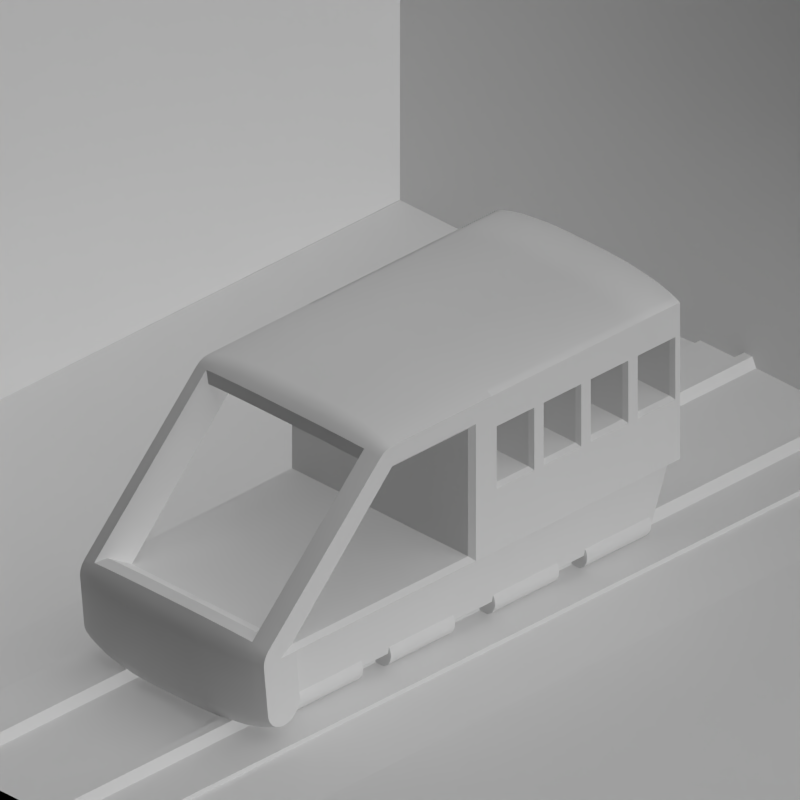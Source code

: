 # Source: toyland_monolev_engines.blend  (saved by Blender 2.63.0; exported with 4.5.12 LTS)
import bpy
from mathutils import Matrix  # noqa: F401  (used for matrix-valued properties, if any)

bpy.ops.wm.read_factory_settings(use_empty=True)
scene = bpy.context.scene
scene.name = 'Scene'

# ---- collections
col_collection_1 = bpy.data.collections.new('Collection 1'); scene.collection.children.link(col_collection_1)
col_collection_2 = bpy.data.collections.new('Collection 2'); scene.collection.children.link(col_collection_2)

# ---- materials (node trees are filled in below, after node groups)
mat_toyland_greylight = bpy.data.materials.new('Toyland_GreyLight')
mat_toyland_black = bpy.data.materials.new('Toyland_Black')
mat_toyland_cc = bpy.data.materials.new('Toyland_CC')
mat_toyland_yellow = bpy.data.materials.new('Toyland_Yellow')
mat_toyland_red = bpy.data.materials.new('Toyland_Red')
mat_toyland_white = bpy.data.materials.new('Toyland_White')
mat_rail_steelshiny = bpy.data.materials.new('Rail_SteelShiny')
mat_cc_normal = bpy.data.materials.new('CC_Normal')
mat_paint_white = bpy.data.materials.new('Paint_White')
mat_paint_black = bpy.data.materials.new('Paint_Black')
mat_glass_opaque = bpy.data.materials.new('Glass_Opaque')
mat_paint_yellow = bpy.data.materials.new('Paint_Yellow')
mat_special_shadowonlybackground = bpy.data.materials.new('Special_ShadowOnlyBackground')
mat_special_background = bpy.data.materials.new('Special_Background')
mat_special_shadowonly = bpy.data.materials.new('Special_ShadowOnly')

# ---- material node trees

# ---- world
world_world = bpy.data.worlds.new('World'); scene.world = world_world
world_world.color = (0.0, 0.0, 0.0)
world_world.use_sun_shadow = False
world_world.sun_shadow_jitter_overblur = 0.0
world_world.cycles.sampling_method = 'MANUAL'
world_world.cycles.sample_map_resolution = 256
world_world.light_settings.ao_factor = 0.5

# ---- cameras
cam_camera = bpy.data.cameras.new('Camera')
cam_camera.type = 'ORTHO'
cam_camera.clip_end = 100.0
cam_camera.lens = 35.0
cam_camera.sensor_width = 32.0
cam_camera.sensor_height = 18.0
cam_camera.ortho_scale = 1.414
cam_camera.dof.focus_distance = 0.0
cam_camera.dof.aperture_fstop = 128.0

# ---- lights
light_lamp = bpy.data.lights.new('Lamp', 'SUN')
light_lamp.transmission_factor = 0.0
light_lamp.cutoff_distance = 30.0
light_lamp.use_shadow = False
light_lamp.angle = 1.571
light_lamp.energy = 1.0
light_lamp.shadow_buffer_clip_start = 1.001
light_lamp.shadow_soft_size = 1.0
light_lamp.shadow_cascade_max_distance = 1000.0
light_lamp.cycles.use_multiple_importance_sampling = False
light_lamp_001 = bpy.data.lights.new('Lamp.001', 'SUN')
light_lamp_001.transmission_factor = 0.0
light_lamp_001.cutoff_distance = 30.0
light_lamp_001.angle = 1.571
light_lamp_001.energy = 1.0
light_lamp_001.shadow_buffer_clip_start = 1.001
light_lamp_001.shadow_soft_size = 1.0
light_lamp_001.shadow_cascade_max_distance = 1000.0
light_lamp_001.cycles.use_multiple_importance_sampling = False

# ---- meshes
me_cube_001 = bpy.data.meshes.new('Cube.001')
me_cube_001.from_pydata([(0.18, 0.45, -0.03), (0.2, 0.47, 0.09), (0.2, -1.49e-08, 0.09), (0.18, -1.49e-08, -0.03), (0.0, 0.25, -0.03), (0.0, 0.25, 0.09), (0.0, -1.49e-08, 0.09), (0.0, -1.49e-08, -0.03), (0.18, 0.25, -0.03), (0.2, 0.25, 0.09), (0.0, 0.45, -0.03), (0.0, 0.47, 0.09), (3.584e-08, 0.48, 0.0), (3.759e-08, 0.46, 1.49e-08), (0.15, 0.46, 1.49e-08), (0.15, 0.48, 0.0), (0.15, 0.48, 0.07), (0.15, 0.46, 0.07), (3.759e-08, 0.46, 0.07), (3.584e-08, 0.48, 0.07), (0.1, 0.48, 0.01), (0.1, 0.5, 0.01), (0.1077, 0.48, 0.01152), (0.1077, 0.5, 0.01152), (0.1141, 0.48, 0.01586), (0.1141, 0.5, 0.01586), (0.1185, 0.48, 0.02235), (0.1185, 0.5, 0.02235), (0.12, 0.48, 0.03), (0.12, 0.5, 0.03), (0.1185, 0.48, 0.03765), (0.1185, 0.5, 0.03765), (0.1141, 0.48, 0.04414), (0.1141, 0.5, 0.04414), (0.1077, 0.48, 0.04848), (0.1077, 0.5, 0.04848), (0.1, 0.48, 0.05), (0.1, 0.5, 0.05), (0.09235, 0.48, 0.04848), (0.09235, 0.5, 0.04848), (0.08586, 0.48, 0.04414), (0.08586, 0.5, 0.04414), (0.08152, 0.48, 0.03765), (0.08152, 0.5, 0.03765), (0.08, 0.48, 0.03), (0.08, 0.5, 0.03), (0.08152, 0.48, 0.02235), (0.08152, 0.5, 0.02235), (0.08586, 0.48, 0.01586), (0.08586, 0.5, 0.01586), (0.09235, 0.48, 0.01152), (0.09235, 0.5, 0.01152), (0.1, 0.5, -1.863e-08), (0.1115, 0.5, 0.002284), (0.1212, 0.5, 0.008787), (0.1277, 0.5, 0.01852), (0.13, 0.5, 0.03), (0.1277, 0.5, 0.04148), (0.1212, 0.5, 0.05121), (0.1115, 0.5, 0.05772), (0.1, 0.5, 0.06), (0.08852, 0.5, 0.05772), (0.07879, 0.5, 0.05121), (0.07228, 0.5, 0.04148), (0.07, 0.5, 0.03), (0.07228, 0.5, 0.01852), (0.07879, 0.5, 0.008787), (0.08852, 0.5, 0.002284), (0.1, 0.51, -2.285e-08), (0.1115, 0.51, 0.002284), (0.1212, 0.51, 0.008787), (0.1277, 0.51, 0.01852), (0.13, 0.51, 0.03), (0.1277, 0.51, 0.04148), (0.1212, 0.51, 0.05121), (0.1115, 0.51, 0.05772), (0.1, 0.51, 0.06), (0.08852, 0.51, 0.05772), (0.07879, 0.51, 0.05121), (0.07228, 0.51, 0.04148), (0.07, 0.51, 0.03), (0.07228, 0.51, 0.01852), (0.07879, 0.51, 0.008787), (0.08852, 0.51, 0.002284), (0.1465, 0.05, -0.004284), (0.1465, 0.21, -0.004284), (0.1368, 0.05, -0.01079), (0.1368, 0.21, -0.01079), (0.1303, 0.05, -0.02052), (0.1303, 0.21, -0.02052), (0.128, 0.05, -0.032), (0.128, 0.21, -0.032), (0.1303, 0.05, -0.04348), (0.1303, 0.21, -0.04348), (0.1368, 0.05, -0.05321), (0.1368, 0.21, -0.05321), (0.1857, 0.05, -0.02052), (0.1857, 0.21, -0.02052), (0.1792, 0.05, -0.01079), (0.1792, 0.21, -0.01079), (0.1695, 0.05, -0.004284), (0.1695, 0.21, -0.004284), (0.158, 0.05, -0.002), (0.158, 0.21, -0.002), (0.1465, 0.05, -0.05972), (0.1465, 0.21, -0.05972), (0.158, 0.05, -0.062), (0.158, 0.21, -0.062), (0.1695, 0.05, -0.05972), (0.1695, 0.21, -0.05972), (0.1792, 0.05, -0.05321), (0.1792, 0.21, -0.05321), (0.1857, 0.05, -0.04348), (0.1857, 0.21, -0.04348), (0.188, 0.05, -0.032), (0.188, 0.21, -0.032), (0.188, 0.44, -0.032), (0.188, 0.28, -0.032), (0.1857, 0.44, -0.04348), (0.1857, 0.28, -0.04348), (0.1792, 0.44, -0.05321), (0.1792, 0.28, -0.05321), (0.1695, 0.44, -0.05972), (0.1695, 0.28, -0.05972), (0.158, 0.44, -0.062), (0.158, 0.28, -0.062), (0.1465, 0.44, -0.05972), (0.1465, 0.28, -0.05972), (0.158, 0.44, -0.002), (0.158, 0.28, -0.002), (0.1695, 0.44, -0.004284), (0.1695, 0.28, -0.004284), (0.1792, 0.44, -0.01079), (0.1792, 0.28, -0.01079), (0.1857, 0.44, -0.02052), (0.1857, 0.28, -0.02052), (0.1368, 0.44, -0.05321), (0.1368, 0.28, -0.05321), (0.1303, 0.44, -0.04348), (0.1303, 0.28, -0.04348), (0.128, 0.44, -0.032), (0.128, 0.28, -0.032), (0.1303, 0.44, -0.02052), (0.1303, 0.28, -0.02052), (0.1368, 0.44, -0.01079), (0.1368, 0.28, -0.01079), (0.1465, 0.44, -0.004284), (0.1465, 0.28, -0.004284), (0.195, 0.465, 0.06), (0.195, -1.49e-08, 0.06), (0.195, 0.25, 0.06), (0.0, 0.465, 0.06), (0.0, 0.4594, 0.02625), (0.1894, 0.25, 0.02625), (0.1894, -1.49e-08, 0.02625), (0.1894, 0.4594, 0.02625)], [], [(152, 155, 0, 10), (4, 10, 0, 8), (153, 154, 3, 8), (155, 153, 8, 0), (2, 9, 5, 6), (7, 4, 8, 3), (9, 1, 11, 5), (18, 17, 14, 13), (19, 18, 13, 12), (16, 19, 12, 15), (15, 14, 17, 16), (12, 13, 14, 15), (19, 16, 17, 18), (20, 21, 23, 22), (22, 23, 25, 24), (24, 25, 27, 26), (26, 27, 29, 28), (28, 29, 31, 30), (30, 31, 33, 32), (32, 33, 35, 34), (34, 35, 37, 36), (36, 37, 39, 38), (38, 39, 41, 40), (40, 41, 43, 42), (42, 43, 45, 44), (44, 45, 47, 46), (46, 47, 49, 48), (51, 49, 66, 67), (50, 51, 21, 20), (48, 49, 51, 50), (20, 22, 24, 26, 28, 30, 32, 34, 36, 38, 40, 42, 44, 46, 48, 50), (66, 65, 81, 82), (47, 45, 64, 65), (23, 21, 52, 53), (43, 41, 62, 63), (39, 37, 60, 61), (35, 33, 58, 59), (31, 29, 56, 57), (27, 25, 54, 55), (21, 51, 67, 52), (49, 47, 65, 66), (45, 43, 63, 64), (41, 39, 61, 62), (37, 35, 59, 60), (33, 31, 57, 58), (29, 27, 55, 56), (25, 23, 53, 54), (69, 68, 83, 82, 81, 80, 79, 78, 77, 76, 75, 74, 73, 72, 71, 70), (60, 59, 75, 76), (54, 53, 69, 70), (67, 66, 82, 83), (61, 60, 76, 77), (55, 54, 70, 71), (52, 67, 83, 68), (62, 61, 77, 78), (56, 55, 71, 72), (63, 62, 78, 79), (57, 56, 72, 73), (64, 63, 79, 80), (58, 57, 73, 74), (65, 64, 80, 81), (59, 58, 74, 75), (53, 52, 68, 69), (103, 85, 87, 89, 91, 93, 95, 105, 107, 109, 111, 113, 115, 97, 99, 101), (100, 102, 84, 86, 88, 90, 92, 94, 104, 106, 108, 110, 112, 114, 96, 98), (97, 115, 114, 96), (113, 111, 110, 112), (109, 107, 106, 108), (105, 95, 94, 104), (93, 91, 90, 92), (89, 87, 86, 88), (85, 103, 102, 84), (99, 97, 96, 98), (103, 101, 100, 102), (115, 113, 112, 114), (111, 109, 108, 110), (107, 105, 104, 106), (95, 93, 92, 94), (91, 89, 88, 90), (87, 85, 84, 86), (101, 99, 98, 100), (130, 132, 133, 131), (144, 146, 147, 145), (140, 142, 143, 141), (136, 138, 139, 137), (124, 126, 127, 125), (120, 122, 123, 121), (116, 118, 119, 117), (128, 130, 131, 129), (132, 134, 135, 133), (146, 128, 129, 147), (142, 144, 145, 143), (138, 140, 141, 139), (126, 136, 137, 127), (122, 124, 125, 123), (118, 120, 121, 119), (134, 116, 117, 135), (131, 129, 147, 145, 143, 141, 139, 137, 127, 125, 123, 121, 119, 117, 135, 133), (128, 146, 144, 142, 140, 138, 136, 126, 124, 122, 120, 118, 116, 134, 132, 130), (11, 1, 148, 151), (9, 2, 149, 150), (1, 9, 150, 148), (150, 149, 154, 153), (148, 150, 153, 155), (151, 148, 155, 152)])
me_cube_001.polygons.foreach_set('use_smooth', [0, 0, 0, 0, 0, 0, 0, 0, 0, 0, 0, 0, 0, 0, 0, 0, 0, 0, 0, 0, 0, 0, 0, 0, 0, 0, 0, 0, 0, 0, 0, 0, 0, 0, 0, 0, 0, 0, 0, 0, 0, 0, 0, 0, 0, 0, 0, 0, 0, 0, 0, 0, 0, 0, 0, 0, 0, 0, 0, 0, 0, 0, 0, 1, 1, 1, 1, 1, 1, 1, 1, 1, 1, 1, 1, 1, 1, 1, 1, 1, 1, 1, 1, 1, 1, 1, 1, 1, 1, 1, 1, 1, 1, 1, 1, 1, 1, 1, 1, 0, 0, 0, 0, 0, 0])
me_cube_001.polygons.foreach_set('material_index', [2, 2, 2, 2, 2, 2, 2, 4, 4, 4, 4, 4, 4, 1, 1, 1, 1, 1, 1, 1, 1, 1, 1, 1, 1, 1, 1, 1, 1, 1, 1, 1, 1, 1, 1, 1, 1, 1, 1, 1, 1, 1, 1, 1, 1, 1, 1, 1, 1, 1, 1, 1, 1, 1, 1, 1, 1, 1, 1, 1, 1, 1, 1, 0, 0, 0, 0, 0, 0, 0, 0, 0, 0, 0, 0, 0, 0, 0, 0, 0, 0, 0, 0, 0, 0, 0, 0, 0, 0, 0, 0, 0, 0, 0, 0, 0, 0, 0, 0, 2, 2, 2, 3, 3, 3])
_k = set([(84, 86), (84, 102), (85, 87), (85, 103), (86, 88), (87, 89), (88, 90), (89, 91), (90, 92), (91, 93), (92, 94), (93, 95), (94, 104), (95, 105), (96, 98), (96, 114), (97, 99), (97, 115), (98, 100), (99, 101), (100, 102), (101, 103), (104, 106), (105, 107), (106, 108), (107, 109), (108, 110), (109, 111), (110, 112), (111, 113), (112, 114), (113, 115), (116, 118), (116, 134), (117, 119), (117, 135), (118, 120), (119, 121), (120, 122), (121, 123), (122, 124), (123, 125), (124, 126), (125, 127), (126, 136), (127, 137), (128, 130), (128, 146), (129, 131), (129, 147), (130, 132), (131, 133), (132, 134), (133, 135), (136, 138), (137, 139), (138, 140), (139, 141), (140, 142), (141, 143), (142, 144), (143, 145), (144, 146), (145, 147)])
me_cube_001.attributes.new('sharp_edge', 'BOOLEAN', 'EDGE').data.foreach_set('value', [ (min(e.vertices), max(e.vertices)) in _k for e in me_cube_001.edges])
me_cube_001.materials.append(mat_toyland_greylight)
me_cube_001.materials.append(mat_toyland_black)
me_cube_001.materials.append(mat_toyland_cc)
me_cube_001.materials.append(mat_toyland_yellow)
me_cube_001.materials.append(mat_toyland_red)
me_cube_001.use_remesh_preserve_volume = False
me_cube_001.use_remesh_preserve_attributes = False
me_cube_001.use_mirror_vertex_groups = False
me_cube_001.update()
me_cube_008 = bpy.data.meshes.new('Cube.008')
me_cube_008.from_pydata([(-2.235e-08, -3.166e-08, 0.09), (0.23, -3.166e-08, 0.09), (0.23, -3.166e-08, 0.41), (-2.235e-08, -3.166e-08, 0.44), (0.1, -3.166e-08, 0.09), (0.1, -3.166e-08, 0.438), (0.165, -3.166e-08, 0.09), (0.165, -3.166e-08, 0.43), (0.05, -3.166e-08, 0.44), (0.1975, -3.166e-08, 0.09), (0.1975, -3.166e-08, 0.422), (0.2138, -3.166e-08, 0.417), (0.2138, -3.166e-08, 0.09), (0.05, -3.166e-08, 0.43), (0.1, -3.166e-08, 0.428), (0.23, -3.166e-08, 0.4), (-2.235e-08, -3.166e-08, 0.43), (0.165, -3.166e-08, 0.42), (0.1975, -3.166e-08, 0.412), (0.2138, -3.166e-08, 0.407), (0.05, -3.166e-08, 0.09), (0.23, -0.25, 0.41), (-2.235e-08, -0.25, 0.44), (0.1, -0.25, 0.438), (0.165, -0.25, 0.43), (0.05, -0.25, 0.44), (0.1975, -0.25, 0.422), (0.2138, -0.25, 0.417), (0.05, -0.285, 0.4306), (0.165, -0.28, 0.422), (0.23, -0.25, 0.4), (0.1, -0.284, 0.4289), (-2.235e-08, -0.285, 0.4306), (0.23, -0.27, 0.4046), (0.05, -3.166e-08, 0.37), (0.2138, -3.166e-08, 0.37), (0.1975, -3.166e-08, 0.37), (0.165, -3.166e-08, 0.37), (-2.235e-08, -3.166e-08, 0.37), (0.23, -3.166e-08, 0.37), (0.1, -3.166e-08, 0.37), (0.23, -0.25, 0.37), (0.23, -0.2604, 0.4086), (-2.235e-08, -0.2681, 0.4376), (0.1, -0.2676, 0.4357), (0.165, -0.2655, 0.428), (0.05, -0.2681, 0.4376), (0.1975, -0.2635, 0.4202), (0.2138, -0.2622, 0.4154), (0.23, -0.2783, 0.3983), (0.0, -0.2995, 0.4195), (0.23, -0.2578, 0.399), (0.1, -0.2981, 0.4181), (0.165, -0.2924, 0.4124), (0.05, -0.2995, 0.4195), (0.1975, -0.276, 0.415), (0.2138, -0.2735, 0.4107), (0.05, -0.5795, 0.1395), (0.165, -0.5724, 0.1324), (0.23, -0.265, 0.396), (0.1, -0.5781, 0.1381), (0.0, -0.5795, 0.1395), (0.23, -0.5583, 0.1183), (0.1975, -0.2868, 0.4068), (0.2138, -0.2832, 0.4032), (0.23, -0.2712, 0.3912), (0.1975, -0.5668, 0.1268), (0.2138, -0.5632, 0.1232), (0.23, -0.5686, 0.1004), (1.861e-08, -0.5976, 0.1081), (0.23, -0.5512, 0.1112), (0.1, -0.5957, 0.1076), (0.165, -0.588, 0.1055), (0.05, -0.5976, 0.1081), (0.05, -0.5906, 0.125), (0.165, -0.582, 0.12), (0.1, -0.5889, 0.124), (1.861e-08, -0.5906, 0.125), (0.23, -0.5646, 0.11), (0.1975, -0.575, 0.116), (0.2138, -0.5707, 0.1135), (0.05, -0.6, 0.09), (0.165, -0.59, 0.09), (0.23, -0.556, 0.105), (0.1, -0.598, 0.09), (1.861e-08, -0.6, 0.09), (0.23, -0.57, 0.09), (0.1975, -0.5802, 0.1035), (0.2138, -0.5754, 0.1022), (0.23, -0.56, -0.009999), (1.846e-08, -0.59, -0.009999), (0.23, -0.559, 0.09777), (0.1, -0.588, -0.009999), (0.165, -0.58, -0.009999), (0.05, -0.59, -0.009999), (0.1975, -0.582, 0.09), (0.2138, -0.577, 0.09), (0.23, -0.56, 0.09), (0.2, -0.53, 0.07), (0.2, -3.166e-08, 0.07), (0.1975, -0.572, -0.009999), (0.2138, -0.567, -0.009999), (0.05, -0.5806, -0.045), (0.165, -0.572, -0.04), (0.23, -0.55, -0.009999), (0.1, -0.5789, -0.044), (1.846e-08, -0.5806, -0.045), (0.23, -0.5546, -0.03), (0.23, -0.5586, -0.02035), (1.846e-08, -0.5876, -0.02812), (0.1, -0.5857, -0.0276), (0.165, -0.578, -0.02553), (0.05, -0.5876, -0.02812), (0.1975, -0.5702, -0.02346), (0.2138, -0.5654, -0.02216), (0.23, -0.5483, -0.03828), (1.846e-08, -0.5695, -0.0595), (0.23, -0.549, -0.01776), (0.1, -0.5681, -0.05808), (0.165, -0.5624, -0.05243), (0.05, -0.5695, -0.0595), (0.1975, -0.565, -0.036), (0.2138, -0.5607, -0.0335), (0.05, -0.555, -0.07062), (0.165, -0.55, -0.06196), (0.23, -0.546, -0.025), (0.1, -0.554, -0.06889), (1.846e-08, -0.555, -0.07062), (0.23, -0.54, -0.04464), (0.1975, -0.5568, -0.04677), (0.2138, -0.5532, -0.04323), (0.23, -0.5304, -0.04864), (1.846e-08, -0.5381, -0.07761), (0.23, -0.5412, -0.03121), (0.1, -0.5376, -0.07568), (0.165, -0.5355, -0.06796), (0.05, -0.5381, -0.07761), (0.1975, -0.546, -0.05503), (0.2138, -0.5435, -0.0507), (0.23, -0.535, -0.03598), (1.846e-08, -0.52, -0.08), (0.1975, -0.5335, -0.06023), (0.2138, -0.5322, -0.0554), (0.23, -0.52, -0.05), (0.23, -0.5278, -0.03898), (0.1, -0.52, -0.078), (0.165, -0.52, -0.07), (0.05, -0.52, -0.08), (0.1975, -0.52, -0.062), (0.2138, -0.52, -0.057), (0.05, -0.485, -0.07062), (0.165, -0.49, -0.06196), (0.23, -0.52, -0.04), (0.1, -0.486, -0.06889), (1.908e-08, -0.485, -0.07062), (0.23, -0.5, -0.04464), (0.23, -0.5096, -0.04864), (1.908e-08, -0.5019, -0.07762), (0.1, -0.5024, -0.07568), (0.165, -0.5045, -0.06796), (0.05, -0.5019, -0.07762), (0.1975, -0.5065, -0.06023), (0.2138, -0.5078, -0.0554), (0.23, -0.4917, -0.03829), (1.908e-08, -0.4705, -0.0595), (0.23, -0.5122, -0.03898), (0.1, -0.4719, -0.05808), (0.165, -0.4776, -0.05243), (0.05, -0.4705, -0.0595), (0.1975, -0.494, -0.05503), (0.2138, -0.4965, -0.0507), (0.05, -0.4594, -0.045), (0.165, -0.468, -0.04), (0.23, -0.505, -0.03598), (0.1, -0.4611, -0.044), (1.908e-08, -0.4594, -0.045), (0.23, -0.4854, -0.03), (0.05, -0.52, -0.01), (0.1975, -0.4832, -0.04677), (0.2138, -0.4868, -0.04324), (0.23, -0.4814, -0.02035), (1.908e-08, -0.4524, -0.02812), (0.23, -0.4988, -0.03121), (0.1, -0.4543, -0.0276), (0.165, -0.462, -0.02553), (0.05, -0.4524, -0.02812), (0.2138, -0.52, -0.01), (0.1975, -0.52, -0.01), (0.165, -0.52, -0.01), (1.908e-08, -0.52, -0.01), (0.23, -0.52, -0.01), (0.1, -0.52, -0.01), (0.1975, -0.475, -0.036), (0.2138, -0.4793, -0.0335), (0.05, -0.45, -0.01), (0.165, -0.46, -0.01), (0.23, -0.494, -0.025), (0.1, -0.452, -0.01), (1.908e-08, -0.45, -0.01), (0.23, -0.48, -0.01), (0.1975, -0.4698, -0.02346), (0.2138, -0.4746, -0.02217), (0.23, -0.491, -0.01777), (0.1975, -0.468, -0.01), (0.2138, -0.473, -0.01), (0.23, -0.49, -0.01), (0.05, -0.46, 0.09), (0.165, -0.47, 0.09), (0.1, -0.462, 0.09), (9.419e-09, -0.46, 0.09), (0.23, -0.49, 0.09), (0.1975, -0.478, 0.09), (0.2138, -0.483, 0.09), (0.05, -0.47, 0.09), (0.1, -0.472, 0.09), (0.23, -0.5, 0.09), (9.419e-09, -0.47, 0.09), (0.165, -0.48, 0.09), (0.1975, -0.488, 0.09), (0.2138, -0.493, 0.09), (0.05, -0.53, 0.09), (0.2138, -0.53, 0.09), (0.1975, -0.53, 0.09), (0.165, -0.53, 0.09), (9.419e-09, -0.53, 0.09), (0.23, -0.53, 0.09), (0.1, -0.53, 0.09), (0.23, -0.04, 0.41), (0.23, -0.04, 0.4), (0.165, -0.04, 0.43), (0.1975, -0.04, 0.422), (-2.235e-08, -0.04, 0.44), (0.2138, -0.04, 0.417), (0.1, -0.04, 0.438), (0.05, -0.04, 0.44), (0.23, -0.04, 0.37), (0.2, -0.04, 0.07), (0.165, -0.04, 0.09), (0.1975, -0.04, 0.09), (-7.451e-09, -0.04, 0.09), (0.05, -0.04, 0.09), (0.23, -0.04, 0.09), (0.2138, -0.04, 0.09), (0.1, -0.04, 0.09), (0.22, -0.24, 0.36), (0.22, -0.49, 0.1), (0.22, -0.05, 0.36), (0.22, -0.05, 0.1), (0.0, -0.3029, 0.3949), (0.09987, -0.3016, 0.3936), (0.1584, -0.2965, 0.3885), (0.05487, -0.3029, 0.3949), (0.05488, -0.5549, 0.1429), (0.1584, -0.5485, 0.1365), (0.09988, -0.5536, 0.1416), (0.0, -0.5549, 0.1429), (0.1876, -0.2914, 0.3834), (0.1876, -0.5434, 0.1314), (0.19, -0.24, 0.36), (0.19, -0.49, 0.1), (0.19, -0.05, 0.36), (0.19, -0.05, 0.1), (0.16, -0.24, 0.36), (0.16, -0.49, 0.1), (0.16, -0.05, 0.36), (0.16, -0.05, 0.1), (0.1, -0.24, 0.36), (0.1, -0.49, 0.1), (0.1, -0.05, 0.36), (0.1, -0.05, 0.1), (0.05, -0.24, 0.36), (0.05, -0.49, 0.1), (0.05, -0.05, 0.36), (0.05, -0.05, 0.1), (1.49e-08, -0.24, 0.36), (1.49e-08, -0.49, 0.1), (1.49e-08, -0.05, 0.36), (1.49e-08, -0.05, 0.1), (-0.01, -0.24, 0.36), (0.09, -0.24, 0.36), (0.15, -0.24, 0.36), (0.05, -0.24, 0.36), (0.05, -0.49, 0.1), (0.15, -0.49, 0.1), (0.09, -0.49, 0.1), (-0.01, -0.49, 0.1), (0.18, -0.24, 0.36), (0.18, -0.49, 0.1)], [], [(14, 5, 8, 13), (13, 8, 3, 16), (17, 7, 5, 14), (18, 10, 7, 17), (19, 11, 10, 18), (15, 2, 11, 19), (39, 15, 19, 35), (35, 19, 18, 36), (36, 18, 17, 37), (37, 17, 14, 40), (34, 13, 16, 38), (40, 14, 13, 34), (48, 47, 26, 27), (47, 45, 24, 26), (51, 42, 21, 30), (46, 43, 22, 25), (27, 21, 42, 48), (228, 227, 2, 15), (230, 229, 7, 10), (232, 230, 10, 11), (229, 233, 5, 7), (234, 233, 23, 25), (232, 227, 21, 27), (235, 228, 15, 39), (234, 231, 3, 8), (1, 39, 35, 12), (12, 35, 36, 9), (9, 36, 37, 6), (6, 37, 40, 4), (20, 34, 38, 0), (4, 40, 34, 20), (56, 55, 47, 48), (59, 33, 42, 51), (55, 29, 45, 47), (28, 32, 43, 46), (48, 42, 33, 56), (45, 44, 23, 24), (25, 23, 44, 46), (65, 49, 33, 59), (63, 53, 29, 55), (54, 50, 32, 28), (56, 33, 49, 64), (28, 31, 52, 54), (53, 52, 31, 29), (29, 31, 44, 45), (46, 44, 31, 28), (70, 62, 49, 65), (58, 60, 254, 253), (64, 49, 62, 67), (256, 250, 53, 63), (251, 248, 50, 54), (67, 66, 63, 64), (64, 63, 55, 56), (74, 77, 61, 57), (67, 62, 78, 80), (57, 60, 76, 74), (75, 76, 60, 58), (80, 79, 66, 67), (74, 76, 71, 73), (72, 71, 76, 75), (88, 87, 79, 80), (91, 68, 78, 83), (87, 72, 75, 79), (79, 75, 58, 66), (83, 78, 62, 70), (96, 95, 87, 88), (97, 86, 68, 91), (95, 82, 72, 87), (81, 85, 69, 73), (80, 78, 68, 88), (73, 69, 77, 74), (104, 89, 86, 97), (100, 93, 82, 95), (94, 90, 85, 81), (96, 86, 89, 101), (81, 84, 92, 94), (82, 84, 71, 72), (73, 71, 84, 81), (88, 68, 86, 96), (117, 108, 89, 104), (113, 111, 93, 100), (112, 109, 90, 94), (101, 89, 108, 114), (94, 92, 110, 112), (111, 110, 92, 93), (101, 100, 95, 96), (93, 92, 84, 82), (102, 106, 109, 112), (114, 108, 107, 122), (112, 110, 105, 102), (103, 105, 110, 111), (122, 121, 113, 114), (114, 113, 100, 101), (102, 105, 118, 120), (119, 118, 105, 103), (130, 129, 121, 122), (133, 115, 107, 125), (129, 119, 103, 121), (121, 103, 111, 113), (125, 107, 108, 117), (124, 126, 118, 119), (138, 137, 129, 130), (139, 128, 115, 133), (137, 124, 119, 129), (123, 127, 116, 120), (122, 107, 115, 130), (120, 116, 106, 102), (142, 141, 137, 138), (144, 131, 128, 139), (141, 135, 124, 137), (136, 132, 127, 123), (138, 128, 131, 142), (120, 118, 126, 123), (130, 115, 128, 138), (135, 134, 126, 124), (123, 126, 134, 136), (165, 156, 143, 152), (161, 159, 146, 148), (149, 143, 156, 162), (147, 145, 158, 160), (159, 158, 145, 146), (162, 161, 148, 149), (41, 51, 30), (41, 59, 51), (41, 65, 59), (151, 153, 158, 159), (170, 169, 161, 162), (173, 155, 156, 165), (169, 151, 159, 161), (150, 154, 157, 160), (179, 178, 169, 170), (182, 163, 155, 173), (178, 167, 151, 169), (168, 164, 154, 150), (170, 155, 163, 179), (160, 158, 153, 150), (162, 156, 155, 170), (196, 176, 163, 182), (192, 172, 167, 178), (171, 175, 164, 168), (179, 163, 176, 193), (168, 166, 174, 171), (172, 174, 166, 167), (167, 166, 153, 151), (150, 153, 166, 168), (185, 181, 175, 171), (193, 176, 180, 201), (171, 174, 183, 185), (184, 183, 174, 172), (201, 200, 192, 193), (193, 192, 178, 179), (201, 180, 199, 204), (185, 183, 197, 194), (195, 197, 183, 184), (204, 203, 200, 201), (205, 199, 180, 202), (200, 184, 172, 192), (202, 180, 176, 196), (207, 208, 197, 195), (212, 211, 203, 204), (215, 210, 199, 205), (211, 207, 195, 203), (206, 209, 198, 194), (194, 198, 181, 185), (203, 195, 184, 200), (214, 213, 206, 208), (213, 216, 209, 206), (217, 214, 208, 207), (218, 217, 207, 211), (219, 218, 211, 212), (215, 219, 212, 210), (225, 221, 219, 215), (221, 222, 218, 219), (222, 223, 217, 218), (223, 226, 214, 217), (220, 224, 216, 213), (226, 220, 213, 214), (194, 197, 208, 206), (204, 199, 210, 212), (238, 237, 223, 222), (240, 239, 224, 220), (242, 241, 1, 12), (240, 243, 4, 20), (237, 243, 226, 223), (242, 238, 222, 221), (241, 235, 39, 1), (152, 143, 131, 144), (148, 146, 135, 141), (147, 140, 132, 136), (142, 131, 143, 149), (136, 134, 145, 147), (146, 145, 134, 135), (149, 148, 141, 142), (160, 157, 140, 147), (190, 165, 152), (190, 117, 104), (241, 1, 99, 236), (190, 125, 117), (190, 133, 125), (190, 139, 133), (190, 152, 144), (190, 144, 139), (225, 70, 65, 41), (225, 83, 70), (225, 91, 83), (225, 97, 91), (191, 188, 223, 226), (188, 187, 222, 223), (187, 186, 221, 222), (186, 190, 225, 221), (177, 191, 226, 220), (189, 177, 220, 224), (190, 104, 97, 225), (190, 173, 165), (190, 196, 182), (190, 182, 173), (190, 202, 196), (190, 205, 202), (225, 215, 205, 190), (30, 21, 227, 228), (26, 24, 229, 230), (27, 26, 230, 232), (24, 23, 233, 229), (8, 5, 233, 234), (11, 2, 227, 232), (41, 30, 228, 235), (25, 22, 231, 234), (9, 6, 237, 238), (20, 0, 239, 240), (221, 225, 241, 242), (220, 226, 243, 240), (6, 4, 243, 237), (12, 9, 238, 242), (235, 241, 247, 246), (225, 241, 236, 98), (247, 245, 259, 261), (241, 225, 245, 247), (244, 245, 225, 41), (246, 244, 41, 235), (281, 278, 248, 251), (287, 286, 256, 257), (280, 279, 249, 250), (251, 249, 279, 281), (54, 52, 249, 251), (57, 61, 255, 252), (257, 256, 63, 66), (250, 249, 52, 53), (66, 58, 253, 257), (252, 254, 60, 57), (261, 259, 263, 265), (246, 247, 261, 260), (258, 259, 245, 244), (260, 258, 244, 246), (265, 263, 267, 269), (260, 261, 265, 264), (264, 262, 258, 260), (272, 270, 266, 268), (264, 265, 269, 268), (268, 266, 262, 264), (269, 267, 271, 273), (268, 269, 273, 272), (276, 274, 270, 272), (273, 271, 275, 277), (272, 273, 277, 276), (282, 284, 254, 252), (286, 280, 250, 256), (253, 254, 284, 283), (252, 255, 285, 282), (257, 253, 283, 287)])
me_cube_008.polygons.foreach_set('use_smooth', [True] * 269)
me_cube_008.polygons.foreach_set('material_index', [3, 3, 3, 3, 3, 3, 1, 1, 1, 1, 1, 1, 3, 3, 3, 3, 3, 5, 5, 5, 5, 3, 3, 5, 5, 1, 1, 1, 1, 1, 1, 3, 3, 3, 3, 3, 3, 3, 3, 3, 3, 3, 3, 3, 3, 3, 3, 3, 3, 3, 3, 3, 3, 3, 3, 3, 3, 3, 3, 3, 3, 3, 3, 3, 3, 3, 3, 3, 3, 3, 3, 3, 3, 3, 3, 3, 3, 3, 3, 3, 3, 3, 3, 3, 3, 3, 3, 3, 3, 3, 3, 3, 3, 3, 3, 3, 3, 3, 3, 3, 3, 3, 3, 3, 3, 3, 3, 3, 3, 3, 3, 3, 3, 3, 3, 3, 3, 3, 3, 3, 3, 3, 1, 1, 1, 3, 3, 3, 3, 3, 3, 3, 3, 3, 3, 3, 3, 3, 3, 3, 3, 3, 3, 3, 3, 3, 3, 3, 3, 3, 3, 3, 3, 3, 3, 3, 3, 3, 3, 3, 3, 3, 3, 3, 3, 3, 3, 3, 3, 3, 3, 1, 1, 1, 1, 1, 1, 3, 3, 1, 1, 1, 1, 1, 1, 5, 3, 3, 3, 3, 3, 3, 3, 3, 1, 1, 1, 1, 1, 1, 1, 1, 1, 1, 1, 1, 1, 1, 1, 1, 1, 1, 1, 1, 1, 1, 1, 1, 1, 3, 3, 3, 3, 5, 5, 1, 3, 1, 1, 1, 1, 1, 1, 1, 1, 1, 1, 1, 1, 3, 3, 3, 3, 3, 3, 3, 3, 3, 3, 1, 1, 1, 1, 1, 1, 1, 1, 1, 1, 1, 1, 1, 1, 1, 3, 3, 3, 3, 3])
me_cube_008.materials.append(mat_toyland_greylight)
me_cube_008.materials.append(mat_toyland_cc)
me_cube_008.materials.append(mat_toyland_white)
me_cube_008.materials.append(mat_toyland_black)
me_cube_008.materials.append(mat_toyland_red)
me_cube_008.materials.append(mat_toyland_yellow)
me_cube_008.use_remesh_preserve_volume = False
me_cube_008.use_remesh_preserve_attributes = False
me_cube_008.use_mirror_vertex_groups = False
me_cube_008.update()
me_cube_031 = bpy.data.meshes.new('Cube.031')
me_cube_031.from_pydata([(-2.235e-08, 0.47, 0.09), (0.23, 0.47, 0.09), (0.23, 0.47, 0.41), (-2.235e-08, 0.47, 0.44), (0.1, 0.47, 0.09), (0.1, 0.47, 0.438), (0.165, 0.47, 0.09), (0.165, 0.47, 0.43), (0.05, 0.47, 0.44), (0.23, 0.0, 0.41), (0.23, 0.0, 0.09), (0.05, 0.0, 0.09), (0.05, 0.0, 0.44), (0.05, 0.47, 0.09), (0.1, 0.0, 0.09), (-2.235e-08, 0.0, 0.09), (0.165, 0.0, 0.09), (-2.235e-08, 0.0, 0.44), (0.1, 0.0, 0.438), (0.165, 0.0, 0.43), (0.1975, 0.47, 0.09), (0.1975, 0.0, 0.422), (0.1975, 0.47, 0.422), (0.1975, 0.0, 0.09), (0.2137, 0.0, 0.417), (0.2137, 0.0, 0.09), (0.2138, 0.47, 0.417), (0.2138, 0.47, 0.09), (0.23, 0.0, 0.4), (0.05, 0.47, 0.43), (0.1, 0.47, 0.428), (0.23, 0.47, 0.4), (-2.235e-08, 0.47, 0.43), (0.165, 0.47, 0.42), (0.1975, 0.47, 0.412), (0.2138, 0.47, 0.407), (0.23, 0.1175, 0.09), (0.23, 0.235, 0.09), (0.23, 0.3525, 0.09), (0.23, 0.1175, 0.41), (0.23, 0.235, 0.41), (0.23, 0.3525, 0.41), (0.1, 0.1175, 0.438), (0.1, 0.235, 0.438), (0.1, 0.3525, 0.438), (0.165, 0.1175, 0.43), (0.165, 0.235, 0.43), (0.165, 0.3525, 0.43), (-2.235e-08, 0.1175, 0.09), (-2.235e-08, 0.235, 0.09), (-2.235e-08, 0.3525, 0.09), (-2.235e-08, 0.1175, 0.44), (-2.235e-08, 0.235, 0.44), (-2.235e-08, 0.3525, 0.44), (0.05, 0.1175, 0.44), (0.05, 0.235, 0.44), (0.05, 0.3525, 0.44), (0.1975, 0.1175, 0.422), (0.1975, 0.235, 0.422), (0.1975, 0.3525, 0.422), (0.2137, 0.1175, 0.417), (0.2137, 0.235, 0.417), (0.2137, 0.3525, 0.417), (0.23, 0.3525, 0.4), (0.23, 0.235, 0.4), (0.23, 0.1175, 0.4), (0.23, 0.0, 0.2), (0.05, 0.47, 0.2), (0.1, 0.47, 0.2), (0.23, 0.47, 0.2), (-2.235e-08, 0.47, 0.2), (0.165, 0.47, 0.2), (0.1975, 0.47, 0.2), (0.2138, 0.47, 0.2), (0.23, 0.1175, 0.2), (0.23, 0.235, 0.2), (0.23, 0.3525, 0.2), (0.23, 0.3642, 0.344), (0.22, 0.01645, 0.2224), (0.22, 0.101, 0.2224), (0.22, 0.01645, 0.3376), (0.23, 0.1292, 0.216), (0.23, 0.2232, 0.216), (0.23, 0.2232, 0.344), (0.22, 0.1339, 0.3376), (0.22, 0.2185, 0.3376), (0.22, 0.2514, 0.3376), (0.23, 0.01175, 0.216), (0.23, 0.1057, 0.216), (0.23, 0.01175, 0.344), (-2.235e-08, 0.47, 0.36), (0.23, 0.47, 0.36), (0.1, 0.47, 0.36), (0.05, 0.47, 0.36), (0.23, 0.0, 0.36), (0.23, 0.3525, 0.36), (0.23, 0.235, 0.36), (0.23, 0.1175, 0.36), (0.23, 0.1057, 0.344), (0.2138, 0.47, 0.36), (0.1975, 0.47, 0.36), (0.165, 0.47, 0.36), (0.23, 0.2467, 0.216), (0.23, 0.3407, 0.216), (0.23, 0.3407, 0.344), (0.23, 0.2467, 0.344), (0.23, 0.4582, 0.216), (0.23, 0.3642, 0.216), (0.23, 0.4582, 0.344), (0.22, 0.101, 0.3376), (0.23, 0.1292, 0.344), (0.22, 0.2514, 0.2224), (0.22, 0.336, 0.2224), (0.22, 0.336, 0.3376), (0.22, 0.4535, 0.2224), (0.22, 0.3689, 0.2224), (0.22, 0.4535, 0.3376), (0.22, 0.2185, 0.2224), (0.22, 0.1339, 0.2224), (0.22, 0.3689, 0.3376), (0.04, 0.47, 0.39), (0.04, 0.5, 0.39), (0.04, 0.5, 0.34), (0.04, 0.47, 0.34), (0.0, 0.47, 0.34), (0.0, 0.5, 0.34), (0.0, 0.5, 0.39), (0.0, 0.47, 0.39), (0.05389, 0.47, 0.3888), (0.05389, 0.5, 0.3888), (0.04521, 0.5, 0.3395), (0.04521, 0.47, 0.3395), (0.06736, 0.47, 0.3852), (0.06736, 0.5, 0.3852), (0.05026, 0.5, 0.3382), (0.05026, 0.47, 0.3382), (0.08, 0.47, 0.3793), (0.08, 0.5, 0.3793), (0.055, 0.5, 0.336), (0.055, 0.47, 0.336), (0.09142, 0.47, 0.3713), (0.09142, 0.5, 0.3713), (0.05928, 0.5, 0.333), (0.05928, 0.47, 0.333), (0.1013, 0.47, 0.3614), (0.1013, 0.5, 0.3614), (0.06298, 0.5, 0.3293), (0.06298, 0.47, 0.3293), (0.1093, 0.47, 0.35), (0.1093, 0.5, 0.35), (0.06598, 0.5, 0.325), (0.06598, 0.47, 0.325), (0.1152, 0.47, 0.3374), (0.1152, 0.5, 0.3374), (0.06819, 0.5, 0.3203), (0.06819, 0.47, 0.3203), (0.1188, 0.47, 0.3239), (0.1188, 0.5, 0.3239), (0.06955, 0.5, 0.3152), (0.06955, 0.47, 0.3152), (0.12, 0.47, 0.31), (0.12, 0.5, 0.31), (0.07, 0.5, 0.31), (0.07, 0.47, 0.31), (0.04, 0.47, 0.09), (0.04, 0.5, 0.09), (0.04, 0.5, 0.14), (0.04, 0.47, 0.14), (0.0, 0.47, 0.14), (0.0, 0.5, 0.14), (0.0, 0.5, 0.09), (0.0, 0.47, 0.09), (0.05389, 0.47, 0.09122), (0.05389, 0.5, 0.09122), (0.04521, 0.5, 0.1405), (0.04521, 0.47, 0.1405), (0.06736, 0.47, 0.09482), (0.06736, 0.5, 0.09482), (0.05026, 0.5, 0.1418), (0.05026, 0.47, 0.1418), (0.08, 0.47, 0.1007), (0.08, 0.5, 0.1007), (0.055, 0.5, 0.144), (0.055, 0.47, 0.144), (0.09142, 0.47, 0.1087), (0.09142, 0.5, 0.1087), (0.05928, 0.5, 0.147), (0.05928, 0.47, 0.147), (0.1013, 0.47, 0.1186), (0.1013, 0.5, 0.1186), (0.06298, 0.5, 0.1507), (0.06298, 0.47, 0.1507), (0.1093, 0.47, 0.13), (0.1093, 0.5, 0.13), (0.06598, 0.5, 0.155), (0.06598, 0.47, 0.155), (0.1152, 0.47, 0.1426), (0.1152, 0.5, 0.1426), (0.06819, 0.5, 0.1597), (0.06819, 0.47, 0.1597), (0.1188, 0.47, 0.1561), (0.1188, 0.5, 0.1561), (0.06955, 0.5, 0.1648), (0.06955, 0.47, 0.1648), (0.12, 0.47, 0.17), (0.12, 0.5, 0.17), (0.07, 0.5, 0.17), (0.07, 0.47, 0.17), (0.12, 0.47, 0.24), (0.12, 0.5, 0.24), (0.07, 0.5, 0.24), (0.07, 0.47, 0.24), (-2.235e-08, 0.47, 0.07), (0.2, 0.47, 0.07), (0.1, 0.47, 0.07), (0.135, 0.47, 0.07), (0.2, 4.069e-09, 0.07), (0.05, 4.069e-09, 0.07), (0.05, 0.47, 0.07), (0.1, 4.069e-09, 0.07), (-2.235e-08, 4.069e-09, 0.07), (0.135, 4.069e-09, 0.07), (0.1675, 0.47, 0.07), (0.1675, 4.069e-09, 0.07), (0.1837, 4.069e-09, 0.07), (0.1838, 0.47, 0.07), (0.2, 0.1175, 0.07), (0.2, 0.235, 0.07), (0.2, 0.3525, 0.07), (0.05, 0.1175, 0.07), (0.05, 0.235, 0.07), (0.05, 0.3525, 0.07), (-2.235e-08, 0.1175, 0.07), (-2.235e-08, 0.235, 0.07), (-2.235e-08, 0.3525, 0.07), (0.1, 0.1175, 0.07), (0.1, 0.235, 0.07), (0.1, 0.3525, 0.07), (0.135, 0.1175, 0.07), (0.135, 0.235, 0.07), (0.135, 0.3525, 0.07), (0.1675, 0.3525, 0.07), (0.1675, 0.235, 0.07), (0.1675, 0.1175, 0.07), (0.1837, 0.3525, 0.07), (0.1837, 0.235, 0.07), (0.1837, 0.1175, 0.07), (-4.47e-07, 0.01645, 0.2224), (-3.576e-07, 0.1011, 0.2224), (-4.47e-07, 0.01645, 0.3376), (-3.278e-07, 0.134, 0.3376), (-2.384e-07, 0.2186, 0.3376), (-2.086e-07, 0.2515, 0.3376), (-3.576e-07, 0.1011, 0.3376), (-2.086e-07, 0.2515, 0.2224), (-1.192e-07, 0.3361, 0.2224), (-1.192e-07, 0.3361, 0.3376), (0.0, 0.4536, 0.2224), (-8.941e-08, 0.369, 0.2224), (0.0, 0.4536, 0.3376), (-2.384e-07, 0.2186, 0.2224), (-3.278e-07, 0.134, 0.2224), (-8.941e-08, 0.369, 0.3376)], [], [(53, 56, 8, 3), (44, 47, 7, 5), (56, 44, 5, 8), (63, 31, 2, 41), (30, 29, 8, 5), (62, 41, 2, 26), (29, 32, 3, 8), (33, 30, 5, 7), (34, 33, 7, 22), (218, 212, 0, 13), (47, 59, 22, 7), (35, 34, 22, 26), (50, 0, 212, 234), (31, 35, 26, 2), (59, 62, 26, 22), (95, 91, 31, 63), (92, 93, 29, 30), (93, 90, 32, 29), (101, 92, 30, 33), (100, 101, 33, 34), (99, 100, 34, 35), (91, 99, 35, 31), (17, 12, 54, 51), (51, 54, 55, 52), (52, 55, 56, 53), (18, 19, 45, 42), (42, 45, 46, 43), (43, 46, 47, 44), (12, 18, 42, 54), (54, 42, 43, 55), (55, 43, 44, 56), (38, 37, 227, 228), (222, 215, 6, 20), (25, 23, 223, 224), (28, 65, 39, 9), (65, 64, 40, 39), (64, 63, 41, 40), (234, 233, 49, 50), (37, 36, 226, 227), (224, 216, 10, 25), (228, 213, 1, 38), (225, 222, 20, 27), (233, 232, 48, 49), (24, 9, 39, 60), (60, 39, 40, 61), (61, 40, 41, 62), (36, 10, 216, 226), (23, 16, 221, 223), (215, 214, 4, 6), (232, 220, 15, 48), (219, 221, 16, 14), (220, 217, 11, 15), (19, 21, 57, 45), (45, 57, 58, 46), (46, 58, 59, 47), (217, 219, 14, 11), (13, 4, 214, 218), (27, 1, 213, 225), (21, 24, 60, 57), (57, 60, 61, 58), (58, 61, 62, 59), (94, 97, 65, 28), (97, 96, 64, 65), (96, 95, 63, 64), (38, 1, 69, 76), (4, 13, 67, 68), (13, 0, 70, 67), (6, 4, 68, 71), (20, 6, 71, 72), (27, 20, 72, 73), (1, 27, 73, 69), (10, 36, 74, 66), (36, 37, 75, 74), (37, 38, 76, 75), (259, 257, 114, 116), (73, 72, 100, 99), (103, 102, 75, 76), (83, 82, 75, 96), (94, 66, 87, 89), (95, 96, 105, 104), (71, 68, 92, 101), (68, 67, 93, 92), (91, 95, 77, 108), (67, 70, 90, 93), (116, 119, 262, 259), (96, 97, 110, 83), (116, 114, 106, 108), (117, 118, 81, 82), (108, 106, 69, 91), (95, 76, 107, 77), (69, 73, 99, 91), (72, 71, 101, 100), (88, 87, 66, 74), (96, 75, 102, 105), (104, 103, 76, 95), (112, 111, 102, 103), (106, 107, 76, 69), (85, 84, 250, 251), (97, 94, 89, 98), (256, 255, 112, 113), (98, 88, 74, 97), (85, 117, 82, 83), (97, 74, 81, 110), (82, 81, 74, 75), (113, 112, 103, 104), (89, 87, 78, 80), (110, 81, 118, 84), (109, 79, 88, 98), (104, 105, 86, 113), (105, 102, 111, 86), (114, 115, 107, 106), (79, 78, 87, 88), (83, 110, 84, 85), (108, 77, 119, 116), (77, 107, 115, 119), (98, 89, 80, 109), (121, 120, 127, 126), (120, 123, 124, 127), (122, 121, 126, 125), (123, 122, 125, 124), (131, 130, 122, 123), (127, 124, 125, 126), (135, 134, 130, 131), (129, 128, 120, 121), (130, 129, 121, 122), (128, 131, 123, 120), (138, 137, 133, 134), (132, 135, 131, 128), (133, 132, 128, 129), (134, 133, 129, 130), (142, 141, 137, 138), (139, 138, 134, 135), (136, 139, 135, 132), (137, 136, 132, 133), (145, 144, 140, 141), (143, 142, 138, 139), (140, 143, 139, 136), (141, 140, 136, 137), (148, 151, 147, 144), (146, 145, 141, 142), (147, 146, 142, 143), (144, 147, 143, 140), (155, 154, 150, 151), (149, 148, 144, 145), (150, 149, 145, 146), (151, 150, 146, 147), (159, 158, 154, 155), (152, 155, 151, 148), (153, 152, 148, 149), (154, 153, 149, 150), (162, 161, 157, 158), (156, 159, 155, 152), (157, 156, 152, 153), (158, 157, 153, 154), (163, 162, 158, 159), (160, 163, 159, 156), (161, 160, 156, 157), (210, 209, 161, 162), (165, 164, 171, 170), (164, 167, 168, 171), (166, 165, 170, 169), (167, 166, 169, 168), (175, 174, 166, 167), (171, 168, 169, 170), (179, 178, 174, 175), (173, 172, 164, 165), (174, 173, 165, 166), (172, 175, 167, 164), (182, 181, 177, 178), (176, 179, 175, 172), (177, 176, 172, 173), (178, 177, 173, 174), (186, 185, 181, 182), (183, 182, 178, 179), (180, 183, 179, 176), (181, 180, 176, 177), (189, 188, 184, 185), (187, 186, 182, 183), (184, 187, 183, 180), (185, 184, 180, 181), (192, 195, 191, 188), (190, 189, 185, 186), (191, 190, 186, 187), (188, 191, 187, 184), (199, 198, 194, 195), (193, 192, 188, 189), (194, 193, 189, 190), (195, 194, 190, 191), (203, 202, 198, 199), (196, 199, 195, 192), (197, 196, 192, 193), (198, 197, 193, 194), (206, 205, 201, 202), (200, 203, 199, 196), (201, 200, 196, 197), (202, 201, 197, 198), (209, 208, 204, 205), (207, 206, 202, 203), (204, 207, 203, 200), (205, 204, 200, 201), (209, 208, 160, 161), (210, 209, 205, 206), (211, 210, 206, 207), (208, 211, 207, 204), (211, 210, 162, 163), (208, 211, 163, 160), (231, 218, 214, 237), (234, 212, 218, 231), (244, 225, 213, 228), (237, 214, 215, 240), (240, 215, 222, 241), (241, 222, 225, 244), (217, 229, 235, 219), (229, 230, 236, 235), (230, 231, 237, 236), (220, 232, 229, 217), (232, 233, 230, 229), (233, 234, 231, 230), (224, 246, 226, 216), (246, 245, 227, 226), (245, 244, 228, 227), (219, 235, 238, 221), (235, 236, 239, 238), (236, 237, 240, 239), (221, 238, 243, 223), (238, 239, 242, 243), (239, 240, 241, 242), (223, 243, 246, 224), (243, 242, 245, 246), (242, 241, 244, 245), (255, 254, 111, 112), (84, 118, 261, 250), (80, 78, 247, 249), (253, 248, 79, 109), (248, 247, 78, 79), (251, 260, 117, 85), (119, 115, 258, 262), (257, 258, 115, 114), (109, 80, 249, 253), (260, 261, 118, 117), (86, 111, 254, 252), (113, 86, 252, 256)])
me_cube_031.polygons.foreach_set('use_smooth', [1, 1, 1, 0, 0, 1, 0, 0, 0, 0, 1, 0, 0, 0, 1, 0, 0, 0, 0, 0, 0, 0, 1, 1, 1, 1, 1, 1, 1, 1, 1, 0, 0, 0, 0, 0, 0, 0, 0, 0, 0, 0, 0, 1, 1, 1, 0, 0, 0, 0, 0, 0, 1, 1, 1, 0, 0, 0, 1, 1, 1, 0, 0, 0, 0, 0, 0, 0, 0, 0, 0, 0, 0, 0, 0, 0, 0, 0, 0, 0, 0, 0, 0, 0, 0, 0, 0, 0, 0, 0, 0, 0, 0, 0, 0, 0, 0, 0, 0, 0, 0, 0, 0, 0, 0, 0, 0, 0, 0, 0, 0, 0, 0, 0, 0, 0, 0, 0, 0, 0, 0, 0, 0, 0, 0, 0, 0, 0, 0, 0, 0, 0, 0, 0, 0, 0, 0, 0, 0, 0, 0, 0, 0, 0, 0, 0, 0, 0, 0, 0, 0, 0, 0, 0, 0, 0, 0, 0, 0, 0, 0, 0, 0, 0, 0, 0, 0, 0, 0, 0, 0, 0, 0, 0, 0, 0, 0, 0, 0, 0, 0, 0, 0, 0, 0, 0, 0, 0, 0, 0, 0, 0, 0, 0, 0, 0, 0, 0, 0, 0, 0, 0, 0, 0, 0, 0, 0, 0, 0, 0, 0, 0, 0, 0, 0, 0, 0, 0, 0, 0, 0, 0, 0, 0, 0, 0, 0, 0, 0, 0, 0, 0, 0, 0, 0, 0, 0, 0, 0, 0, 0, 0])
me_cube_031.polygons.foreach_set('material_index', [3, 3, 3, 3, 3, 3, 3, 3, 3, 1, 3, 3, 1, 3, 3, 1, 1, 1, 1, 1, 1, 1, 3, 3, 3, 3, 3, 3, 3, 3, 3, 1, 1, 1, 3, 3, 3, 1, 1, 1, 1, 1, 1, 3, 3, 3, 1, 1, 1, 1, 1, 1, 3, 3, 3, 1, 1, 1, 3, 3, 3, 1, 1, 1, 1, 1, 1, 1, 1, 1, 1, 1, 1, 1, 1, 1, 1, 1, 1, 1, 1, 1, 1, 1, 1, 1, 1, 1, 1, 1, 1, 1, 1, 1, 1, 1, 1, 1, 1, 1, 1, 1, 1, 1, 1, 1, 1, 1, 1, 1, 1, 1, 1, 1, 1, 1, 3, 3, 3, 3, 3, 3, 3, 3, 3, 3, 3, 3, 3, 3, 3, 3, 3, 3, 3, 3, 3, 3, 3, 3, 3, 3, 3, 3, 3, 3, 3, 3, 3, 3, 3, 3, 3, 3, 3, 3, 3, 3, 3, 3, 3, 3, 3, 3, 3, 3, 3, 3, 3, 3, 3, 3, 3, 3, 3, 3, 3, 3, 3, 3, 3, 3, 3, 3, 3, 3, 3, 3, 3, 3, 3, 3, 3, 3, 3, 3, 3, 3, 3, 3, 3, 3, 3, 3, 3, 3, 1, 1, 1, 1, 1, 1, 1, 1, 1, 1, 1, 1, 1, 1, 1, 1, 1, 1, 1, 1, 1, 1, 1, 1, 1, 1, 1, 1, 1, 1, 1, 1, 1, 1, 1, 1])
me_cube_031.materials.append(mat_rail_steelshiny)
me_cube_031.materials.append(mat_toyland_cc)
me_cube_031.materials.append(mat_toyland_white)
me_cube_031.materials.append(mat_toyland_black)
me_cube_031.materials.append(mat_toyland_cc)
me_cube_031.use_remesh_preserve_volume = False
me_cube_031.use_remesh_preserve_attributes = False
me_cube_031.use_mirror_vertex_groups = False
me_cube_031.update()
me_cube_004 = bpy.data.meshes.new('Cube.004')
me_cube_004.from_pydata([(0.23, 0.27, 0.09), (0.23, 0.27, 0.41), (0.13, 0.27, 0.07), (0.13, 0.27, 0.44), (0.0, 0.27, 0.44), (0.2, 0.27, 0.07), (0.2, 0.27, 0.42), (0.13, 0.27, 0.43), (0.23, 0.27, 0.4), (0.0, 0.27, 0.43), (0.2, 0.27, 0.41), (0.0, 0.27, 0.07), (0.13, 0.27, 0.24), (0.2, 0.27, 0.24), (0.0, 0.27, 0.24), (0.23, 0.27, 0.24), (0.07, 0.27, 0.44), (0.07, 0.27, 0.07), (0.07, 0.27, 0.43), (0.07, 0.27, 0.24), (0.23, 0.0, 0.09), (0.23, 0.0, 0.46), (0.13, 0.0, 0.07), (0.13, 0.0, 0.49), (1.01e-09, 0.0, 0.49), (0.2, 0.0, 0.07), (0.2, 0.0, 0.47), (0.23, 0.0, 0.45), (1.01e-09, 0.0, 0.07), (0.23, -2.98e-08, 0.24), (0.07, 0.0, 0.49), (0.07, 0.0, 0.07), (0.13, 0.19, 0.5), (0.07, 0.19, 0.5), (0.0, 0.2, 0.49), (0.07, 0.2, 0.49), (0.13, 0.2, 0.49), (0.2, 0.2, 0.47), (0.07, 0.0, 0.5), (0.13, 0.0, 0.5), (0.0, 0.2, 0.07), (0.07, 0.2, 0.07), (0.23, 0.2, 0.45), (0.23, 0.2, 0.24), (0.23, 0.2, 0.46), (0.23, 0.2, 0.09), (0.13, 0.2, 0.07), (0.2, 0.2, 0.07), (0.0, 0.03, 0.49), (0.13, 0.03, 0.49), (0.07, 0.03, 0.07), (0.23, 0.03, 0.45), (0.23, 0.03, 0.46), (0.13, 0.03, 0.07), (0.07, 0.03, 0.49), (0.2, 0.03, 0.47), (0.0, 0.03, 0.07), (0.23, 0.03, 0.24), (0.23, 0.03, 0.09), (0.2, 0.03, 0.07), (0.07, 0.03, 0.5), (0.13, 0.03, 0.5), (0.0, 0.03, 0.49), (0.13, 0.03, 0.49), (0.07, 0.03, 0.07), (0.23, 0.03, 0.45), (0.23, 0.03, 0.46), (0.13, 0.03, 0.07), (0.07, 0.03, 0.49), (0.2, 0.03, 0.47), (0.0, 0.03, 0.07), (0.23, 0.03, 0.24), (0.23, 0.03, 0.09), (0.2, 0.03, 0.07), (0.07, 0.03, 0.5), (0.13, 0.03, 0.5)], [], [(18, 9, 4, 16), (15, 13, 10, 8), (13, 12, 7, 10), (19, 14, 9, 18), (10, 7, 3, 6), (8, 10, 6, 1), (0, 5, 13, 15), (5, 2, 12, 13), (17, 11, 14, 19), (7, 18, 16, 3), (12, 19, 18, 7), (2, 17, 19, 12), (54, 48, 24, 30), (55, 49, 23, 26), (35, 36, 3, 16), (41, 40, 11, 17), (57, 51, 27, 29), (51, 52, 21, 27), (43, 45, 0, 15), (50, 53, 22, 31), (37, 44, 1, 6), (61, 39, 23, 49), (45, 47, 5, 0), (47, 46, 2, 5), (16, 4, 34, 35), (6, 3, 36, 37), (30, 23, 39, 38), (54, 30, 38, 60), (64, 70, 40, 41), (36, 35, 33, 32), (15, 8, 42, 43), (8, 1, 44, 42), (17, 2, 46, 41), (69, 66, 44, 37), (74, 75, 32, 33), (72, 73, 47, 45), (73, 67, 46, 47), (68, 62, 48, 54), (69, 63, 49, 55), (71, 65, 51, 57), (65, 66, 52, 51), (64, 67, 53, 50), (75, 61, 49, 63), (68, 54, 60, 74), (31, 28, 56, 50), (29, 20, 58, 57), (26, 21, 52, 55), (38, 39, 61, 60), (20, 25, 59, 58), (25, 22, 53, 59), (50, 56, 70, 64), (57, 58, 72, 71), (55, 52, 66, 69), (60, 61, 75, 74), (58, 59, 73, 72), (59, 53, 67, 73), (35, 34, 62, 68), (37, 36, 63, 69), (42, 44, 66, 65), (41, 46, 67, 64), (32, 75, 63, 36), (35, 68, 74, 33), (42, 65, 71, 43), (72, 45, 43, 71)])
me_cube_004.polygons.foreach_set('use_smooth', [True] * 64)
me_cube_004.polygons.foreach_set('material_index', [1, 1, 1, 1, 1, 1, 1, 1, 1, 1, 1, 1, 1, 1, 1, 1, 1, 1, 1, 1, 1, 0, 1, 1, 1, 1, 0, 0, 1, 0, 1, 1, 1, 1, 0, 1, 1, 1, 1, 1, 1, 1, 0, 0, 1, 1, 1, 0, 1, 1, 1, 1, 1, 0, 1, 1, 1, 1, 1, 1, 0, 0, 1, 1])
me_cube_004.materials.append(mat_toyland_greylight)
me_cube_004.materials.append(mat_toyland_cc)
me_cube_004.materials.append(mat_toyland_white)
me_cube_004.materials.append(mat_toyland_black)
me_cube_004.materials.append(mat_toyland_cc)
me_cube_004.materials.append(mat_toyland_yellow)
me_cube_004.use_remesh_preserve_volume = False
me_cube_004.use_remesh_preserve_attributes = False
me_cube_004.use_mirror_vertex_groups = False
me_cube_004.update()
me_cube_013 = bpy.data.meshes.new('Cube.013')
me_cube_013.from_pydata([(0.23, 0.27, 0.09), (0.23, 0.27, 0.41), (0.13, 0.27, 0.07), (0.13, 0.27, 0.44), (0.0, 0.27, 0.44), (0.2, 0.27, 0.07), (0.2, 0.27, 0.42), (0.13, 0.27, 0.43), (0.23, 0.27, 0.4), (0.0, 0.27, 0.43), (0.2, 0.27, 0.41), (0.0, 0.27, 0.07), (0.23, 0.47, 0.09), (0.23, 0.47, 0.41), (0.13, 0.5, 0.09), (0.13, 0.5, 0.41), (0.0, 0.5, 0.41), (0.2, 0.49, 0.09), (0.2, 0.49, 0.41), (0.13, 0.5, 0.4), (0.23, 0.47, 0.4), (0.0, 0.5, 0.4), (0.2, 0.49, 0.4), (0.0, 0.5, 0.09), (0.13, 0.44, 0.44), (0.0, 0.44, 0.44), (0.23, 0.44, 0.4), (0.23, 0.44, 0.09), (0.23, 0.44, 0.41), (0.13, 0.44, 0.07), (0.0, 0.44, 0.07), (0.2, 0.44, 0.42), (0.2, 0.44, 0.07), (0.13, 0.27, 0.24), (0.2, 0.27, 0.24), (0.0, 0.27, 0.24), (0.23, 0.27, 0.24), (0.13, 0.5, 0.24), (0.2, 0.49, 0.24), (0.0, 0.5, 0.24), (0.23, 0.47, 0.24), (0.23, 0.44, 0.24), (0.23, 0.3, 0.24), (0.2, 0.3, 0.07), (0.0, 0.3, 0.07), (0.23, 0.3, 0.09), (0.13, 0.3, 0.44), (0.2, 0.3, 0.42), (0.13, 0.3, 0.07), (0.23, 0.3, 0.41), (0.23, 0.3, 0.4), (0.0, 0.3, 0.44), (0.22, 0.433, 0.392), (0.22, 0.433, 0.248), (0.22, 0.307, 0.248), (0.22, 0.307, 0.392), (0.07, 0.27, 0.44), (0.07, 0.27, 0.07), (0.07, 0.27, 0.43), (0.07, 0.5, 0.41), (0.07, 0.5, 0.09), (0.07, 0.5, 0.4), (0.07, 0.44, 0.44), (0.07, 0.44, 0.07), (0.07, 0.27, 0.24), (0.07, 0.5, 0.24), (0.07, 0.3, 0.07), (0.07, 0.3, 0.44), (0.0765, 0.4895, 0.248), (0.0765, 0.4895, 0.392), (0.1935, 0.4805, 0.248), (0.1305, 0.4895, 0.248), (0.1935, 0.4805, 0.392), (0.1305, 0.4895, 0.392), (-4.257e-09, 0.51, 0.09), (-4.257e-09, 0.51, 0.23), (0.06, 0.51, 0.09), (0.06, 0.51, 0.23), (0.1997, 0.4331, 0.392), (0.1997, 0.4331, 0.248), (0.2, 0.307, 0.248), (0.2, 0.307, 0.392), (0.1304, 0.433, 0.392), (0.1304, 0.433, 0.248), (0.13, 0.307, 0.248), (0.13, 0.307, 0.392), (0.07, 0.433, 0.392), (0.07, 0.433, 0.248), (0.07, 0.307, 0.248), (0.07, 0.307, 0.392), (-7.451e-09, 0.433, 0.392), (2.235e-08, 0.433, 0.248), (2.235e-08, 0.307, 0.248), (-7.451e-09, 0.307, 0.392), (0.08007, 0.4331, 0.248), (0.08007, 0.4331, 0.392), (0.1997, 0.4331, 0.248), (0.1304, 0.433, 0.248), (0.1997, 0.4331, 0.392), (0.1304, 0.433, 0.392), (0.08007, 0.4331, 0.392), (0.08, 0.307, 0.392), (0.08007, 0.4331, 0.248), (0.08, 0.307, 0.248)], [], [(58, 56, 4, 9), (36, 8, 10, 34), (34, 10, 7, 33), (64, 58, 9, 35), (10, 6, 3, 7), (8, 1, 6, 10), (61, 21, 16, 59), (40, 38, 22, 20), (65, 61, 69, 68), (65, 39, 21, 61), (22, 19, 15, 18), (20, 22, 18, 13), (62, 24, 15, 59), (42, 50, 8, 36), (50, 49, 1, 8), (66, 48, 2, 57), (31, 28, 13, 18), (27, 32, 17, 12), (32, 29, 14, 17), (47, 46, 3, 6), (67, 46, 24, 62), (40, 20, 26, 41), (20, 13, 28, 26), (60, 14, 29, 63), (47, 49, 28, 31), (45, 43, 32, 27), (43, 48, 29, 32), (18, 15, 24, 31), (0, 36, 34, 5), (5, 34, 33, 2), (57, 64, 35, 11), (12, 17, 38, 40), (17, 14, 37, 38), (77, 75, 39, 65), (45, 42, 36, 0), (12, 40, 41, 27), (54, 53, 79, 80), (27, 41, 42, 45), (31, 24, 46, 47), (63, 29, 48, 66), (26, 28, 49, 50), (6, 1, 49, 47), (55, 52, 26, 50), (41, 26, 52, 53), (56, 3, 46, 67), (0, 5, 43, 45), (5, 2, 48, 43), (42, 41, 53, 54), (50, 42, 54, 55), (7, 3, 56, 58), (33, 7, 58, 64), (19, 61, 59, 15), (71, 70, 38, 37), (25, 62, 59, 16), (44, 66, 57, 11), (51, 67, 62, 25), (23, 60, 63, 30), (2, 33, 64, 57), (14, 60, 65, 37), (30, 63, 66, 44), (4, 56, 67, 51), (73, 72, 98, 99), (19, 22, 72, 73), (68, 71, 37, 65), (94, 97, 71, 68), (70, 72, 22, 38), (61, 19, 73, 69), (76, 74, 75, 77), (75, 74, 23, 39), (76, 77, 65, 60), (60, 23, 74, 76), (55, 54, 80, 81), (81, 78, 52, 55), (53, 52, 78, 79), (101, 100, 82, 85), (80, 79, 83, 84), (81, 80, 84, 85), (85, 82, 78, 81), (89, 88, 92, 93), (102, 100, 86, 87), (103, 102, 87, 88), (101, 103, 88, 89), (93, 90, 86, 89), (87, 86, 90, 91), (88, 87, 91, 92), (69, 73, 99, 95), (68, 69, 95, 94), (97, 96, 70, 71), (96, 98, 72, 70), (89, 86, 100, 101), (84, 83, 102, 103), (85, 84, 103, 101)])
me_cube_013.polygons.foreach_set('use_smooth', [True] * 92)
me_cube_013.polygons.foreach_set('material_index', [5, 5, 5, 5, 5, 5, 5, 5, 5, 5, 5, 5, 5, 5, 5, 5, 5, 5, 5, 5, 5, 5, 5, 5, 5, 5, 5, 5, 5, 5, 5, 5, 5, 5, 5, 5, 5, 5, 5, 5, 5, 5, 5, 5, 5, 5, 5, 5, 5, 5, 5, 5, 5, 5, 5, 5, 5, 5, 5, 5, 5, 5, 5, 5, 5, 5, 5, 5, 5, 5, 5, 5, 5, 5, 5, 5, 5, 5, 5, 5, 5, 5, 5, 5, 5, 5, 5, 5, 5, 5, 5, 5])
me_cube_013.materials.append(mat_rail_steelshiny)
me_cube_013.materials.append(mat_cc_normal)
me_cube_013.materials.append(mat_paint_white)
me_cube_013.materials.append(mat_paint_black)
me_cube_013.materials.append(mat_glass_opaque)
me_cube_013.materials.append(mat_paint_yellow)
me_cube_013.use_remesh_preserve_volume = False
me_cube_013.use_remesh_preserve_attributes = False
me_cube_013.use_mirror_vertex_groups = False
me_cube_013.update()
me_plane_001 = bpy.data.meshes.new('Plane.001')
me_plane_001.from_pydata([(1.0, -1.0, 0.0), (1.0, 1.0, 0.0), (0.25, -1.0, 0.01), (0.25, 1.0, 0.01), (0.4, 1.0, 0.0), (0.4, -1.0, 0.0), (0.15, -1.0, 0.02), (0.15, 1.0, 0.02), (0.25, 1.0, 0.02), (0.25, -1.0, 0.02), (0.12, -1.0, 0.04), (0.12, 1.0, 0.04), (0.14, 1.0, 0.04), (0.14, -1.0, 0.04), (0.11, -1.0, 0.02), (0.11, 1.0, 0.02), (7.451e-09, -1.0, 0.02), (7.451e-09, 1.0, 0.02)], [], [(5, 4, 1, 0), (2, 3, 4, 5), (9, 8, 3, 2), (6, 7, 8, 9), (13, 12, 7, 6), (10, 11, 12, 13), (14, 15, 11, 10), (16, 17, 15, 14)])
me_plane_001.materials.append(mat_special_shadowonlybackground)
me_plane_001.use_remesh_preserve_volume = False
me_plane_001.use_remesh_preserve_attributes = False
me_plane_001.use_mirror_vertex_groups = False
me_plane_001.update()
me_cube = bpy.data.meshes.new('Cube')
me_cube.from_pydata([(-2.0, -2.0, -1.0), (-2.0, 2.0, -1.0), (2.0, 2.0, -1.0), (-2.0, -2.0, 3.0), (-2.0, 2.0, 3.0), (2.0, 2.0, 3.0)], [], [(3, 4, 1, 0), (4, 5, 2, 1)])
me_cube.materials.append(mat_special_background)
me_cube.materials.append(mat_special_shadowonly)
me_cube.use_remesh_preserve_volume = False
me_cube.use_remesh_preserve_attributes = False
me_cube.use_mirror_vertex_groups = False
me_cube.update()

# ---- objects
ob_cube_000 = bpy.data.objects.new('Cube.000', me_cube_001)
ob_cube_009 = bpy.data.objects.new('Cube.009', me_cube_008)
ob_cube_005 = bpy.data.objects.new('Cube.005', me_cube_001)
ob_rotationcontrol = bpy.data.objects.new('RotationControl', None)
ob_cameratarget = bpy.data.objects.new('CameraTarget', None)
ob_camera = bpy.data.objects.new('Camera', cam_camera)
ob_lamp = bpy.data.objects.new('Lamp', light_lamp)
ob_cube_004 = bpy.data.objects.new('Cube.004', me_cube_031)
ob_cube_003 = bpy.data.objects.new('Cube.003', me_cube_004)
ob_cube_010 = bpy.data.objects.new('Cube.010', me_cube_013)
ob_empty_001 = bpy.data.objects.new('Empty.001', None)
ob_plane = bpy.data.objects.new('Plane', me_plane_001)
ob_cube_011 = bpy.data.objects.new('Cube.011', me_cube)
ob_lamp_001 = bpy.data.objects.new('Lamp.001', light_lamp_001)

# ---- transforms, parenting, visibility, modifiers, constraints
ob_cube_000.location = (-2.0, 1.49e-08, 0.08)
ob_cube_000.lineart.crease_threshold = 0.0
_m = ob_cube_000.modifiers.new('Mirror', 'MIRROR')
_m.use_axis = (True, True, False)
_m = ob_cube_000.modifiers.new('EdgeSplit', 'EDGE_SPLIT')
_m.use_edge_angle = False
ob_cube_009.location = (0.0, 0.0, 0.1)
ob_cube_009.lineart.crease_threshold = 0.0
_m = ob_cube_009.modifiers.new('Mirror', 'MIRROR')
_m = ob_cube_009.modifiers.new('EdgeSplit', 'EDGE_SPLIT')
ob_cube_005.location = (0.0, 1.49e-08, 0.08)
ob_cube_005.lineart.crease_threshold = 0.0
_m = ob_cube_005.modifiers.new('Mirror', 'MIRROR')
_m.use_axis = (True, True, False)
_m = ob_cube_005.modifiers.new('EdgeSplit', 'EDGE_SPLIT')
_m.use_edge_angle = False
ob_rotationcontrol.location = (0.0, 0.0, 0.0)
ob_rotationcontrol.rotation_euler = (0.0, 0.0, -20.42)
ob_rotationcontrol.empty_image_offset = (0.0, 0.0)
ob_rotationcontrol.lineart.crease_threshold = 0.0
ob_cameratarget.parent = ob_rotationcontrol
ob_cameratarget.location = (0.0, 0.0, 0.4085)
ob_cameratarget.empty_image_offset = (0.0, 0.0)
ob_cameratarget.lineart.crease_threshold = 0.0
ob_camera.parent = ob_cameratarget
ob_camera.location = (1.0, 1.0, 0.817)
ob_camera.rotation_euler = (1.109, 0.01082, 0.8149)
ob_camera.lock_rotations_4d = False
ob_camera.empty_display_type = 'ARROWS'
ob_camera.color = (0.0, 0.0, 0.0, 0.0)
ob_camera.display_type = 'WIRE'
ob_camera.lineart.crease_threshold = 0.0
_c = ob_camera.constraints.new('TRACK_TO'); _c.name = 'TrackTo'
_c.target = ob_cameratarget
ob_lamp.parent = ob_rotationcontrol
ob_lamp.location = (-1.0, 2.0, 0.8)
ob_lamp.lock_rotations_4d = False
ob_lamp.empty_display_type = 'ARROWS'
ob_lamp.color = (0.0, 0.0, 0.0, 0.0)
ob_lamp.lineart.crease_threshold = 0.0
_c = ob_lamp.constraints.new('TRACK_TO'); _c.name = 'TrackTo'
_c.target = ob_rotationcontrol
ob_cube_004.location = (0.0, 0.0, 0.1)
ob_cube_004.lineart.crease_threshold = 0.0
_m = ob_cube_004.modifiers.new('Mirror', 'MIRROR')
ob_cube_003.location = (-2.0, 0.0, 0.1)
ob_cube_003.scale = (1.0, 1.0, 1.023)
ob_cube_003.lineart.crease_threshold = 0.0
_m = ob_cube_003.modifiers.new('Mirror', 'MIRROR')
_m.use_axis = (True, True, False)
_m = ob_cube_003.modifiers.new('EdgeSplit', 'EDGE_SPLIT')
ob_cube_010.location = (-2.0, 0.0, 0.1)
ob_cube_010.lineart.crease_threshold = 0.0
_m = ob_cube_010.modifiers.new('Mirror', 'MIRROR')
_m.use_axis = (True, True, False)
_m = ob_cube_010.modifiers.new('EdgeSplit', 'EDGE_SPLIT')
ob_empty_001.location = (0.0, 0.0, -3.0)
ob_empty_001.empty_image_offset = (0.0, 0.0)
ob_empty_001.lineart.crease_threshold = 0.0
ob_plane.parent = ob_empty_001
ob_plane.matrix_parent_inverse = Matrix(((1.0, 0.0, 0.0, 0.0), (0.0, 1.0, 0.0, 0.0), (0.0, 0.0, 1.0, 3.0), (0.0, 0.0, 0.0, 1.0)))
ob_plane.location = (0.0, 0.0, 0.0)
ob_plane.display_type = 'WIRE'
ob_plane.lineart.crease_threshold = 0.0
_m = ob_plane.modifiers.new('Mirror', 'MIRROR')
ob_cube_011.parent = ob_rotationcontrol
ob_cube_011.matrix_parent_inverse = Matrix(((-2.613e-05, -1.0, 0.0, 0.0), (1.0, -2.613e-05, 0.0, 0.0), (0.0, 0.0, 1.0, 0.0), (0.0, 0.0, 0.0, 1.0)))
ob_cube_011.location = (0.0, 0.0, 0.5)
ob_cube_011.scale = (0.5, 0.5, 0.5)
ob_cube_011.display_type = 'WIRE'
ob_cube_011.lineart.crease_threshold = 0.0
ob_lamp_001.parent = ob_rotationcontrol
ob_lamp_001.location = (-1.0, 2.0, 4.0)
ob_lamp_001.lock_rotations_4d = False
ob_lamp_001.empty_display_type = 'ARROWS'
ob_lamp_001.color = (0.0, 0.0, 0.0, 0.0)
ob_lamp_001.lineart.crease_threshold = 0.0
_c = ob_lamp_001.constraints.new('TRACK_TO'); _c.name = 'TrackTo'
_c.target = ob_rotationcontrol

# ---- collection membership
col_collection_1.objects.link(ob_cube_000)
col_collection_1.objects.link(ob_cube_009)
col_collection_1.objects.link(ob_cube_005)
col_collection_1.objects.link(ob_rotationcontrol)
col_collection_1.objects.link(ob_cameratarget)
col_collection_1.objects.link(ob_camera)
col_collection_1.objects.link(ob_lamp)
col_collection_1.objects.link(ob_cube_004)
col_collection_1.objects.link(ob_cube_003)
col_collection_1.objects.link(ob_cube_010)
col_collection_2.objects.link(ob_empty_001)
col_collection_2.objects.link(ob_plane)
col_collection_2.objects.link(ob_cube_011)
col_collection_2.objects.link(ob_lamp_001)

# ---- scene / render settings (as saved in the file)
scene.camera = ob_camera
scene.frame_start = 1; scene.frame_end = 16; scene.frame_set(1)
scene.render.engine = 'BLENDER_EEVEE_NEXT'
scene.render.image_settings.compression = 90
scene.render.resolution_x = 256
scene.render.resolution_y = 256
scene.render.dither_intensity = 0.0
scene.render.bake_margin = 2
scene.render.bake_bias = 0.0
scene.cycles.use_denoising = False
scene.cycles.samples = 10
scene.cycles.sampling_pattern = 'TABULATED_SOBOL'
scene.cycles.light_sampling_threshold = 0.0
scene.cycles.use_adaptive_sampling = False
scene.cycles.use_light_tree = False
scene.cycles.blur_glossy = 0.0
scene.cycles.volume_bounces = 1
scene.cycles.pixel_filter_type = 'GAUSSIAN'
scene.cycles.sample_clamp_indirect = 0.0
scene.view_settings.view_transform = 'Standard'
bpy.context.view_layer.update()
